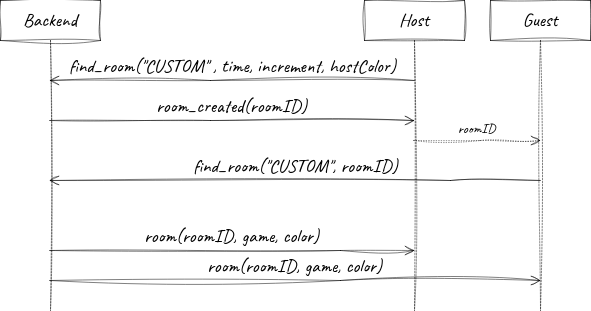

The diagram above was exported from draw.io. Its source (the exported page's mxGraphModel, read from the mxfile embedded in the PNG):
<mxGraphModel dx="1434" dy="683" grid="1" gridSize="10" guides="1" tooltips="1" connect="1" arrows="1" fold="1" page="1" pageScale="1" pageWidth="827" pageHeight="1169" math="0" shadow="0">
  <root>
    <mxCell id="0" />
    <mxCell id="1" parent="0" />
    <mxCell id="IihILfeOkMHMtgcJ8WXI-1" value="Backend" style="shape=umlLifeline;perimeter=lifelinePerimeter;whiteSpace=wrap;html=1;container=1;dropTarget=0;collapsible=0;recursiveResize=0;outlineConnect=0;portConstraint=eastwest;newEdgeStyle={&quot;edgeStyle&quot;:&quot;elbowEdgeStyle&quot;,&quot;elbow&quot;:&quot;vertical&quot;,&quot;curved&quot;:0,&quot;rounded&quot;:0};fontFamily=Caveat;fontSource=https%3A%2F%2Ffonts.googleapis.com%2Fcss%3Ffamily%3DCaveat;fontSize=19;labelBackgroundColor=none;sketch=1;curveFitting=1;jiggle=2;strokeWidth=0.5;" parent="1" vertex="1">
      <mxGeometry y="40" width="100" height="310" as="geometry" />
    </mxCell>
    <mxCell id="IihILfeOkMHMtgcJ8WXI-2" value="Host" style="shape=umlLifeline;perimeter=lifelinePerimeter;whiteSpace=wrap;html=1;container=1;dropTarget=0;collapsible=0;recursiveResize=0;outlineConnect=0;portConstraint=eastwest;newEdgeStyle={&quot;edgeStyle&quot;:&quot;elbowEdgeStyle&quot;,&quot;elbow&quot;:&quot;vertical&quot;,&quot;curved&quot;:0,&quot;rounded&quot;:0};fontFamily=Caveat;fontSource=https%3A%2F%2Ffonts.googleapis.com%2Fcss%3Ffamily%3DCaveat;fontSize=19;labelBackgroundColor=none;sketch=1;curveFitting=1;jiggle=2;strokeWidth=0.5;" parent="1" vertex="1">
      <mxGeometry x="364" y="40" width="100" height="310" as="geometry" />
    </mxCell>
    <mxCell id="IihILfeOkMHMtgcJ8WXI-3" value="find_room(&quot;CUSTOM&quot; , time, increment, hostColor)" style="html=1;verticalAlign=bottom;endArrow=open;endSize=8;edgeStyle=elbowEdgeStyle;elbow=vertical;curved=0;rounded=0;fontFamily=Caveat;fontSource=https%3A%2F%2Ffonts.googleapis.com%2Fcss%3Ffamily%3DCaveat;fontSize=19;labelBackgroundColor=none;sketch=1;curveFitting=1;jiggle=2;strokeWidth=0.5;" parent="1" source="IihILfeOkMHMtgcJ8WXI-2" target="IihILfeOkMHMtgcJ8WXI-1" edge="1">
      <mxGeometry relative="1" as="geometry">
        <mxPoint x="270" y="100" as="sourcePoint" />
        <mxPoint x="190" y="100" as="targetPoint" />
        <Array as="points">
          <mxPoint x="210" y="120" />
        </Array>
      </mxGeometry>
    </mxCell>
    <mxCell id="IihILfeOkMHMtgcJ8WXI-4" value="room_created(roomID)" style="html=1;verticalAlign=bottom;endArrow=open;endSize=8;edgeStyle=elbowEdgeStyle;elbow=vertical;curved=0;rounded=0;fontFamily=Caveat;fontSource=https%3A%2F%2Ffonts.googleapis.com%2Fcss%3Ffamily%3DCaveat;fontSize=19;labelBackgroundColor=none;sketch=1;curveFitting=1;jiggle=2;strokeWidth=0.5;" parent="1" source="IihILfeOkMHMtgcJ8WXI-1" target="IihILfeOkMHMtgcJ8WXI-2" edge="1">
      <mxGeometry relative="1" as="geometry">
        <mxPoint x="100" y="160" as="sourcePoint" />
        <mxPoint x="250" y="170" as="targetPoint" />
        <Array as="points">
          <mxPoint x="210" y="160" />
        </Array>
      </mxGeometry>
    </mxCell>
    <mxCell id="IihILfeOkMHMtgcJ8WXI-5" value="Guest" style="shape=umlLifeline;perimeter=lifelinePerimeter;whiteSpace=wrap;html=1;container=1;dropTarget=0;collapsible=0;recursiveResize=0;outlineConnect=0;portConstraint=eastwest;newEdgeStyle={&quot;edgeStyle&quot;:&quot;elbowEdgeStyle&quot;,&quot;elbow&quot;:&quot;vertical&quot;,&quot;curved&quot;:0,&quot;rounded&quot;:0};fontFamily=Caveat;fontSource=https%3A%2F%2Ffonts.googleapis.com%2Fcss%3Ffamily%3DCaveat;fontSize=19;labelBackgroundColor=none;sketch=1;curveFitting=1;jiggle=2;strokeWidth=0.5;" parent="1" vertex="1">
      <mxGeometry x="490" y="40" width="100" height="310" as="geometry" />
    </mxCell>
    <mxCell id="IihILfeOkMHMtgcJ8WXI-6" value="find_room(&quot;CUSTOM&quot;, roomID)" style="html=1;verticalAlign=bottom;endArrow=open;endSize=8;edgeStyle=elbowEdgeStyle;elbow=vertical;curved=0;rounded=0;fontFamily=Caveat;fontSource=https%3A%2F%2Ffonts.googleapis.com%2Fcss%3Ffamily%3DCaveat;fontSize=19;labelBackgroundColor=none;sketch=1;curveFitting=1;jiggle=2;strokeWidth=0.5;" parent="1" source="IihILfeOkMHMtgcJ8WXI-5" target="IihILfeOkMHMtgcJ8WXI-1" edge="1">
      <mxGeometry relative="1" as="geometry">
        <mxPoint x="100" y="170" as="sourcePoint" />
        <mxPoint x="340" y="170" as="targetPoint" />
        <Array as="points">
          <mxPoint x="450" y="220" />
          <mxPoint x="190" y="210" />
          <mxPoint x="360" y="190" />
          <mxPoint x="400" y="210" />
          <mxPoint x="220" y="170" />
        </Array>
      </mxGeometry>
    </mxCell>
    <mxCell id="IihILfeOkMHMtgcJ8WXI-7" value="room(roomID,&amp;nbsp;game, color)" style="html=1;verticalAlign=bottom;endArrow=open;endSize=8;edgeStyle=elbowEdgeStyle;elbow=vertical;curved=0;rounded=0;fontFamily=Caveat;fontSource=https%3A%2F%2Ffonts.googleapis.com%2Fcss%3Ffamily%3DCaveat;fontSize=19;labelBackgroundColor=none;sketch=1;curveFitting=1;jiggle=2;strokeWidth=0.5;" parent="1" source="IihILfeOkMHMtgcJ8WXI-1" target="IihILfeOkMHMtgcJ8WXI-2" edge="1">
      <mxGeometry relative="1" as="geometry">
        <mxPoint x="130" y="270" as="sourcePoint" />
        <mxPoint x="370" y="270" as="targetPoint" />
        <Array as="points">
          <mxPoint x="340" y="290" />
          <mxPoint x="250" y="270" />
        </Array>
      </mxGeometry>
    </mxCell>
    <mxCell id="IihILfeOkMHMtgcJ8WXI-8" value="room(roomID,&amp;nbsp;game, color)" style="html=1;verticalAlign=bottom;endArrow=open;endSize=8;edgeStyle=elbowEdgeStyle;elbow=vertical;curved=0;rounded=0;fontFamily=Caveat;fontSource=https%3A%2F%2Ffonts.googleapis.com%2Fcss%3Ffamily%3DCaveat;fontSize=19;labelBackgroundColor=none;sketch=1;curveFitting=1;jiggle=2;strokeWidth=0.5;" parent="1" source="IihILfeOkMHMtgcJ8WXI-1" target="IihILfeOkMHMtgcJ8WXI-5" edge="1">
      <mxGeometry relative="1" as="geometry">
        <mxPoint x="110" y="330" as="sourcePoint" />
        <mxPoint x="434" y="330" as="targetPoint" />
        <Array as="points">
          <mxPoint x="340" y="320" />
          <mxPoint x="330" y="300" />
          <mxPoint x="390" y="310" />
          <mxPoint x="270" y="330" />
        </Array>
      </mxGeometry>
    </mxCell>
    <mxCell id="4N8_Tay3t1tGKOxXLy40-1" value="roomID" style="html=1;verticalAlign=bottom;endArrow=open;endSize=8;edgeStyle=elbowEdgeStyle;elbow=vertical;curved=0;rounded=0;fontFamily=Caveat;fontSource=https%3A%2F%2Ffonts.googleapis.com%2Fcss%3Ffamily%3DCaveat;fontSize=14;labelBackgroundColor=none;sketch=1;curveFitting=1;jiggle=2;strokeWidth=0.5;dashed=1;dashPattern=1 4;" parent="1" source="IihILfeOkMHMtgcJ8WXI-2" target="IihILfeOkMHMtgcJ8WXI-5" edge="1">
      <mxGeometry relative="1" as="geometry">
        <mxPoint x="99" y="170" as="sourcePoint" />
        <mxPoint x="424" y="170" as="targetPoint" />
        <Array as="points">
          <mxPoint x="480" y="180" />
        </Array>
      </mxGeometry>
    </mxCell>
  </root>
</mxGraphModel>